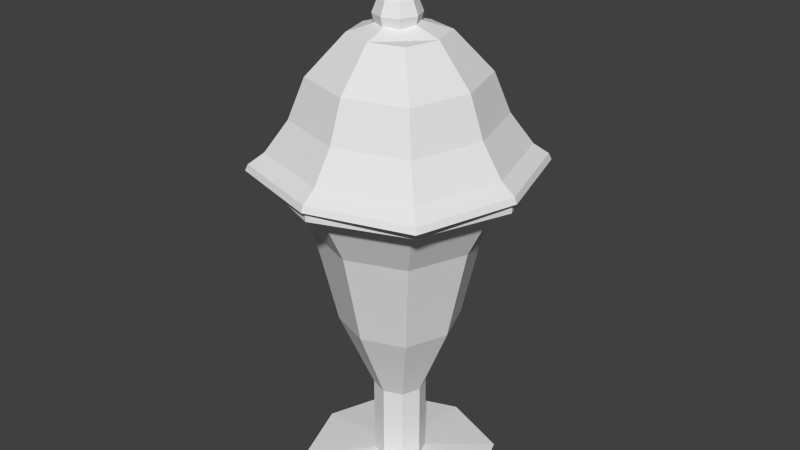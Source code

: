 # Source: ice_cream_sundae.blend  (saved by Blender 2.70.0; exported with 4.5.12 LTS)
import bpy
from mathutils import Matrix  # noqa: F401  (used for matrix-valued properties, if any)

bpy.ops.wm.read_factory_settings(use_empty=True)
scene = bpy.context.scene
scene.name = 'Scene'

# ---- collections
col_collection_1 = bpy.data.collections.new('Collection 1'); scene.collection.children.link(col_collection_1)

# ---- world
world_world = bpy.data.worlds.new('World'); scene.world = world_world
world_world.color = (0.05088, 0.05088, 0.05088)
world_world.use_sun_shadow = False
world_world.sun_shadow_jitter_overblur = 0.0
world_world.cycles.sampling_method = 'MANUAL'
world_world.cycles.sample_map_resolution = 256

# ---- meshes
me_plane_001 = bpy.data.meshes.new('Plane.001')
me_plane_001.from_pydata([(-0.5106, -0.4475, 3.501), (-0.5106, 0.4475, 3.501), (0.3536, 0.4475, 3.501), (0.3536, -0.4475, 3.501), (-0.4654, -0.4007, 4.299), (-0.4654, 0.4007, 4.299), (0.3084, 0.4007, 4.299), (0.3084, -0.4007, 4.299), (-0.07851, 0.5535, 4.299), (-0.07851, 0.6181, 3.501), (-0.07851, -0.5535, 4.299), (-0.07851, -0.6181, 3.501), (-0.632, 5.526e-08, 4.299), (-0.6966, 5.565e-08, 3.501), (0.475, 5.526e-08, 4.299), (0.5396, 5.565e-08, 3.501), (-0.07851, 5.565e-08, 3.501), (-0.1325, -0.05595, 4.53), (-0.5767, -0.5159, 3.9), (-0.5767, 0.5159, 3.9), (0.4197, 0.5159, 3.9), (0.4197, -0.5159, 3.9), (-0.07851, 0.7127, 3.9), (-0.07851, -0.7127, 3.9), (-0.7912, 5.624e-08, 3.9), (0.6341, 5.624e-08, 3.9), (-0.2601, -0.188, 4.53), (-0.2601, 0.188, 4.53), (0.1031, 0.188, 4.53), (0.1031, -0.188, 4.53), (-0.07851, 0.2597, 4.53), (-0.07851, -0.2597, 4.53), (-0.3382, 5.328e-08, 4.53), (0.1812, 5.328e-08, 4.53), (-0.8251, -0.05595, 5.782), (-0.1325, 0.05595, 4.53), (-0.02448, 0.05595, 4.53), (-0.02448, -0.05595, 4.53), (-0.07851, 0.07729, 4.53), (-0.07851, -0.07729, 4.53), (-0.1558, 4.926e-08, 4.53), (-0.001218, 4.926e-08, 4.53), (-0.2095, -0.05595, 4.947), (-0.8251, 0.05595, 5.782), (-0.717, 0.05595, 5.782), (-0.717, -0.05595, 5.782), (-0.7711, 0.07729, 5.782), (-0.7711, -0.07729, 5.782), (-0.8483, 4.926e-08, 5.782), (-0.6938, 4.926e-08, 5.782), (-0.7711, 4.926e-08, 5.782), (-0.4403, -0.05595, 5.365), (-0.4636, 4.926e-08, 5.365), (-0.2327, 4.926e-08, 4.947), (-0.1014, 0.05595, 4.947), (-0.3323, 0.05595, 5.365), (-0.309, 4.926e-08, 5.365), (-0.07817, 4.926e-08, 4.947), (-0.3863, -0.07729, 5.365), (-0.1555, -0.07729, 4.947), (-0.1014, -0.05595, 4.947), (-0.3323, -0.05595, 5.365), (-0.3863, 0.07729, 5.365), (-0.1555, 0.07729, 4.947), (-0.2095, 0.05595, 4.947), (-0.4403, 0.05595, 5.365), (-3.126, -3.126, -0.5919), (3.126, -3.126, -0.5919), (-3.126, 3.126, -0.5919), (3.126, 3.126, -0.5919), (0.0, -4.058, -0.5919), (0.0, 4.058, -0.5919), (-4.058, 0.0, -0.5919), (4.058, 0.0, -0.5919), (0.0, 0.0, -0.5919), (-3.065, -3.065, -0.4004), (3.065, -3.065, -0.4004), (-3.065, 3.065, -0.4004), (3.065, 3.065, -0.4004), (0.0, -3.979, -0.4004), (0.0, 3.979, -0.4004), (-3.979, 0.0, -0.4004), (3.979, 0.0, -0.4004), (-2.224, -2.224, 0.9052), (-2.73, -2.73, -0.06963), (2.73, -2.73, -0.06963), (-2.73, 2.73, -0.06963), (2.73, 2.73, -0.06963), (0.0, -3.544, -0.06963), (0.0, 3.544, -0.06963), (-3.544, 0.0, -0.06963), (3.544, 0.0, -0.06963), (-1.045, -1.045, 3.395), (2.224, -2.224, 0.9052), (-2.224, 2.224, 0.9052), (2.224, 2.224, 0.9052), (0.0, -2.888, 0.9052), (0.0, 2.888, 0.9052), (-2.888, 0.0, 0.9052), (2.888, 0.0, 0.9052), (-2.43, 0.0, 2.15), (1.045, -1.045, 3.395), (-1.045, 1.045, 3.395), (1.045, 1.045, 3.395), (0.0, -1.356, 3.395), (0.0, 1.356, 3.395), (-1.356, 0.0, 3.395), (1.356, 0.0, 3.395), (0.0, 0.0, 3.843), (-1.872, 1.872, 2.15), (2.43, 0.0, 2.15), (1.872, -1.872, 2.15), (1.872, 1.872, 2.15), (0.0, 2.43, 2.15), (-1.872, -1.872, 2.15), (0.0, -2.43, 2.15), (-2.212, -2.212, -10.85), (2.212, -2.212, -10.85), (-2.212, 2.212, -10.85), (2.212, 2.212, -10.85), (2.98e-08, -3.051, -10.85), (2.98e-08, 3.051, -10.85), (-3.051, 0.0, -10.85), (3.051, 0.0, -10.85), (2.98e-08, 0.0, -10.85), (-0.5825, -0.5825, -10.66), (0.5825, -0.5825, -10.66), (-0.5825, 0.5825, -10.66), (0.5825, 0.5825, -10.66), (2.945e-08, -0.8034, -10.66), (2.945e-08, 0.8034, -10.66), (-0.8034, 0.0, -10.66), (0.8034, 0.0, -10.66), (-1.81, -1.81, -2.662), (-0.5825, -0.5825, -8.052), (0.5825, -0.5825, -8.052), (-0.5825, 0.5825, -8.052), (0.5825, 0.5825, -8.052), (2.459e-08, -0.8034, -8.052), (2.459e-08, 0.8034, -8.052), (-0.8034, 0.0, -8.052), (0.8034, 0.0, -8.052), (-1.83, 0.0, -5.635), (1.81, -1.81, -2.662), (-1.81, 1.81, -2.662), (1.81, 1.81, -2.662), (1.455e-08, -2.496, -2.662), (1.455e-08, 2.496, -2.662), (-2.496, 0.0, -2.662), (2.496, 0.0, -2.662), (-2.835, -2.835, -0.9072), (-1.327, 1.327, -5.635), (1.83, 0.0, -5.635), (1.327, -1.327, -5.635), (1.327, 1.327, -5.635), (2.009e-08, 1.83, -5.635), (-1.327, -1.327, -5.635), (2.009e-08, -1.83, -5.635), (-2.416, -2.416, -1.012), (2.416, -2.416, -1.012), (-2.416, 2.416, -1.012), (2.416, 2.416, -1.012), (1.148e-08, -3.332, -1.012), (1.148e-08, 3.332, -1.012), (-3.332, 0.0, -1.012), (3.332, 0.0, -1.012), (-2.835, -2.835, -0.6565), (2.835, -2.835, -0.9072), (-2.835, 2.835, -0.9072), (2.835, 2.835, -0.9072), (1.128e-08, -3.909, -0.9072), (1.128e-08, 3.909, -0.9072), (-3.909, 0.0, -0.9072), (3.909, 0.0, -0.9072), (-2.66, -2.66, -0.5312), (2.835, -2.835, -0.6565), (-2.835, 2.835, -0.6565), (2.835, 2.835, -0.6565), (1.081e-08, -3.909, -0.6565), (1.081e-08, 3.909, -0.6565), (-3.909, 0.0, -0.6565), (3.909, 0.0, -0.6565), (2.66, -2.66, -0.5312), (-2.66, 2.66, -0.5312), (2.66, 2.66, -0.5312), (1.058e-08, -3.669, -0.5312), (1.058e-08, 3.669, -0.5312), (-3.669, 0.0, -0.5312), (3.669, 0.0, -0.5312), (1.058e-08, 0.0, -0.5312)], [], [(24, 19, 1, 13), (22, 20, 2, 9), (25, 21, 3, 15), (23, 18, 0, 11), (16, 9, 2, 15), (8, 5, 27, 30), (19, 22, 9, 1), (21, 23, 11, 3), (13, 1, 9, 16), (10, 7, 29, 31), (18, 24, 13, 0), (20, 25, 15, 2), (11, 16, 15, 3), (12, 4, 26, 32), (0, 13, 16, 11), (14, 6, 28, 33), (12, 5, 19, 24), (8, 6, 20, 22), (14, 7, 21, 25), (10, 4, 18, 23), (5, 8, 22, 19), (7, 10, 23, 21), (4, 12, 24, 18), (6, 14, 25, 20), (30, 27, 35, 38), (31, 29, 37, 39), (32, 26, 17, 40), (33, 28, 36, 41), (4, 10, 31, 26), (7, 14, 33, 29), (6, 8, 30, 28), (5, 12, 32, 27), (62, 65, 43, 46), (58, 61, 45, 47), (52, 51, 34, 48), (56, 55, 44, 49), (26, 31, 39, 17), (29, 33, 41, 37), (28, 30, 38, 36), (27, 32, 40, 35), (50, 46, 43, 48), (49, 44, 46, 50), (47, 50, 48, 34), (45, 49, 50, 47), (51, 58, 47, 34), (61, 56, 49, 45), (55, 62, 46, 44), (65, 52, 48, 43), (38, 35, 64, 63), (63, 64, 65, 62), (39, 37, 60, 59), (59, 60, 61, 58), (40, 17, 42, 53), (53, 42, 51, 52), (41, 36, 54, 57), (57, 54, 55, 56), (17, 39, 59, 42), (42, 59, 58, 51), (37, 41, 57, 60), (60, 57, 56, 61), (36, 38, 63, 54), (54, 63, 62, 55), (35, 40, 53, 64), (64, 53, 52, 65), (74, 71, 69, 73), (72, 68, 71, 74), (70, 74, 73, 67), (66, 72, 74, 70), (75, 79, 88, 84), (78, 80, 89, 87), (77, 81, 90, 86), (76, 82, 91, 85), (67, 73, 82, 76), (68, 72, 81, 77), (69, 71, 80, 78), (66, 70, 79, 75), (71, 68, 77, 80), (73, 69, 78, 82), (70, 67, 76, 79), (72, 66, 75, 81), (84, 88, 96, 83), (87, 89, 97, 95), (86, 90, 98, 94), (85, 91, 99, 93), (80, 77, 86, 89), (82, 78, 87, 91), (79, 76, 85, 88), (81, 75, 84, 90), (114, 115, 104, 92), (112, 113, 105, 103), (109, 100, 106, 102), (111, 110, 107, 101), (89, 86, 94, 97), (91, 87, 95, 99), (88, 85, 93, 96), (90, 84, 83, 98), (108, 107, 103, 105), (106, 108, 105, 102), (104, 101, 107, 108), (92, 104, 108, 106), (113, 109, 102, 105), (110, 112, 103, 107), (115, 111, 101, 104), (100, 114, 92, 106), (83, 96, 115, 114), (95, 97, 113, 112), (94, 98, 100, 109), (93, 99, 110, 111), (97, 94, 109, 113), (99, 95, 112, 110), (96, 93, 111, 115), (98, 83, 114, 100), (124, 121, 119, 123), (122, 118, 121, 124), (120, 124, 123, 117), (116, 122, 124, 120), (125, 129, 138, 134), (128, 130, 139, 137), (127, 131, 140, 136), (126, 132, 141, 135), (117, 123, 132, 126), (118, 122, 131, 127), (119, 121, 130, 128), (116, 120, 129, 125), (121, 118, 127, 130), (123, 119, 128, 132), (120, 117, 126, 129), (122, 116, 125, 131), (156, 157, 146, 133), (154, 155, 147, 145), (151, 142, 148, 144), (153, 152, 149, 143), (130, 127, 136, 139), (132, 128, 137, 141), (129, 126, 135, 138), (131, 125, 134, 140), (133, 146, 162, 158), (145, 147, 163, 161), (144, 148, 164, 160), (143, 149, 165, 159), (155, 151, 144, 147), (152, 154, 145, 149), (157, 153, 143, 146), (142, 156, 133, 148), (134, 138, 157, 156), (137, 139, 155, 154), (136, 140, 142, 151), (135, 141, 152, 153), (139, 136, 151, 155), (141, 137, 154, 152), (138, 135, 153, 157), (140, 134, 156, 142), (158, 162, 170, 150), (161, 163, 171, 169), (160, 164, 172, 168), (159, 165, 173, 167), (147, 144, 160, 163), (149, 145, 161, 165), (146, 143, 159, 162), (148, 133, 158, 164), (150, 170, 178, 166), (169, 171, 179, 177), (168, 172, 180, 176), (167, 173, 181, 175), (163, 160, 168, 171), (165, 161, 169, 173), (162, 159, 167, 170), (164, 158, 150, 172), (166, 178, 185, 174), (177, 179, 186, 184), (176, 180, 187, 183), (175, 181, 188, 182), (171, 168, 176, 179), (173, 169, 177, 181), (170, 167, 175, 178), (172, 150, 166, 180), (189, 188, 184, 186), (187, 189, 186, 183), (185, 182, 188, 189), (174, 185, 189, 187), (179, 176, 183, 186), (181, 177, 184, 188), (178, 175, 182, 185), (180, 166, 174, 187)])
_uv = me_plane_001.uv_layers.new(name='UVMap')
_uv.uv.foreach_set('vector', [0.7308, 0.9135, 0.7688, 0.9382, 0.7514, 0.9816, 0.7024, 0.9448, 0.81, 0.9468, 0.8511, 0.9382, 0.8685, 0.9816, 0.81, 0.9884, 0.8892, 0.9135, 0.9177, 0.8744, 0.9586, 0.8998, 0.9176, 0.9448, 0.6792, 0.8163, 0.7023, 0.8744, 0.6614, 0.8998, 0.6332, 0.8452, 0.5482, 0.7869, 0.5841, 0.7007, 0.6344, 0.7495, 0.6344, 0.8228, 0.81, 0.9141, 0.7812, 0.9089, 0.794, 0.8814, 0.81, 0.8854, 0.7688, 0.9382, 0.81, 0.9468, 0.81, 0.9884, 0.7514, 0.9816, 0.9177, 0.8744, 0.9408, 0.8163, 0.9867, 0.8452, 0.9586, 0.8998, 0.462, 0.7511, 0.5139, 0.6994, 0.5841, 0.7007, 0.5482, 0.7869, 0.8848, 0.812, 0.8821, 0.8583, 0.8462, 0.8515, 0.8411, 0.8297, 0.7023, 0.8744, 0.7308, 0.9135, 0.7024, 0.9448, 0.6614, 0.8998, 0.8511, 0.9382, 0.8892, 0.9135, 0.9176, 0.9448, 0.8685, 0.9816, 0.5124, 0.8731, 0.5482, 0.7869, 0.6344, 0.8228, 0.5826, 0.8744, 0.756, 0.8891, 0.7379, 0.8583, 0.7738, 0.8515, 0.7804, 0.8701, 0.462, 0.8243, 0.462, 0.7511, 0.5482, 0.7869, 0.5124, 0.8731, 0.8639, 0.8891, 0.8388, 0.9089, 0.8259, 0.8814, 0.8396, 0.8701, 0.756, 0.8891, 0.7812, 0.9089, 0.7688, 0.9382, 0.7308, 0.9135, 0.81, 0.9141, 0.8388, 0.9089, 0.8511, 0.9382, 0.81, 0.9468, 0.8639, 0.8891, 0.8821, 0.8583, 0.9177, 0.8744, 0.8892, 0.9135, 0.7352, 0.812, 0.7379, 0.8583, 0.7023, 0.8744, 0.6792, 0.8163, 0.7812, 0.9089, 0.81, 0.9141, 0.81, 0.9468, 0.7688, 0.9382, 0.8821, 0.8583, 0.8848, 0.812, 0.9408, 0.8163, 0.9177, 0.8744, 0.7379, 0.8583, 0.756, 0.8891, 0.7308, 0.9135, 0.7023, 0.8744, 0.8388, 0.9089, 0.8639, 0.8891, 0.8892, 0.9135, 0.8511, 0.9382, 0.81, 0.8854, 0.794, 0.8814, 0.8033, 0.8631, 0.81, 0.8655, 0.8411, 0.8297, 0.8462, 0.8515, 0.8244, 0.8516, 0.8223, 0.8443, 0.7804, 0.8701, 0.7738, 0.8515, 0.7956, 0.8516, 0.7972, 0.8588, 0.8396, 0.8701, 0.8259, 0.8814, 0.8166, 0.8631, 0.8228, 0.8588, 0.7379, 0.8583, 0.7352, 0.812, 0.7788, 0.8297, 0.7738, 0.8515, 0.8821, 0.8583, 0.8639, 0.8891, 0.8396, 0.8701, 0.8462, 0.8515, 0.8388, 0.9089, 0.81, 0.9141, 0.81, 0.8854, 0.8259, 0.8814, 0.7812, 0.9089, 0.756, 0.8891, 0.7804, 0.8701, 0.794, 0.8814, 0.04933, 0.4824, 0.06058, 0.4903, 0.05832, 0.6266, 0.04812, 0.6181, 0.1004, 0.4836, 0.1119, 0.4765, 0.1064, 0.6109, 0.09546, 0.6191, 0.07463, 0.4939, 0.08883, 0.491, 0.08489, 0.6272, 0.07152, 0.6304, 0.02448, 0.4716, 0.03815, 0.4748, 0.03758, 0.6094, 0.02349, 0.6055, 0.7738, 0.8515, 0.7788, 0.8297, 0.7977, 0.8443, 0.7956, 0.8516, 0.8462, 0.8515, 0.8396, 0.8701, 0.8228, 0.8588, 0.8244, 0.8516, 0.8259, 0.8814, 0.81, 0.8854, 0.81, 0.8655, 0.8166, 0.8631, 0.794, 0.8814, 0.7804, 0.8701, 0.7972, 0.8588, 0.8033, 0.8631, 0.02579, 0.624, 0.0443, 0.6217, 0.0408, 0.6353, 0.0281, 0.6425, 0.02349, 0.6055, 0.03758, 0.6094, 0.0443, 0.6217, 0.02579, 0.624, 0.007285, 0.6263, 0.02579, 0.624, 0.0281, 0.6425, 0.014, 0.6386, 0.01078, 0.6127, 0.02349, 0.6055, 0.02579, 0.624, 0.007285, 0.6263, 0.08883, 0.491, 0.1004, 0.4836, 0.09546, 0.6191, 0.08489, 0.6272, 0.1119, 0.4765, 0.1258, 0.4739, 0.1206, 0.6077, 0.1064, 0.6109, 0.03815, 0.4748, 0.04933, 0.4824, 0.04812, 0.6181, 0.03758, 0.6094, 0.06058, 0.4903, 0.07463, 0.4939, 0.07152, 0.6304, 0.05832, 0.6266, 0.05498, 0.2812, 0.06698, 0.2838, 0.06332, 0.3775, 0.05096, 0.3729, 0.05096, 0.3729, 0.06332, 0.3775, 0.06058, 0.4903, 0.04933, 0.4824, 0.104, 0.2823, 0.1164, 0.2802, 0.1161, 0.3702, 0.1038, 0.3741, 0.1038, 0.3741, 0.1161, 0.3702, 0.1119, 0.4765, 0.1004, 0.4836, 0.07939, 0.2851, 0.09184, 0.2844, 0.09124, 0.3782, 0.07724, 0.3797, 0.07724, 0.3797, 0.09124, 0.3782, 0.08883, 0.491, 0.07463, 0.4939, 0.02999, 0.2771, 0.04268, 0.2785, 0.03887, 0.3685, 0.02591, 0.3665, 0.02591, 0.3665, 0.03887, 0.3685, 0.03815, 0.4748, 0.02448, 0.4716, 0.09184, 0.2844, 0.104, 0.2823, 0.1038, 0.3741, 0.09124, 0.3782, 0.09124, 0.3782, 0.1038, 0.3741, 0.1004, 0.4836, 0.08883, 0.491, 0.1164, 0.2802, 0.1291, 0.2793, 0.1291, 0.3688, 0.1161, 0.3702, 0.1161, 0.3702, 0.1291, 0.3688, 0.1258, 0.4739, 0.1119, 0.4765, 0.04268, 0.2785, 0.05498, 0.2812, 0.05096, 0.3729, 0.03887, 0.3685, 0.03887, 0.3685, 0.05096, 0.3729, 0.04933, 0.4824, 0.03815, 0.4748, 0.06698, 0.2838, 0.07939, 0.2851, 0.07724, 0.3797, 0.06332, 0.3775, 0.06332, 0.3775, 0.07724, 0.3797, 0.07463, 0.4939, 0.06058, 0.4903, 0.2917, 0.513, 0.315, 0.4348, 0.3699, 0.4707, 0.3699, 0.5363, 0.2135, 0.4896, 0.2495, 0.4348, 0.315, 0.4348, 0.2917, 0.513, 0.2684, 0.5912, 0.2917, 0.513, 0.3699, 0.5363, 0.334, 0.5912, 0.2135, 0.5552, 0.2135, 0.4896, 0.2917, 0.513, 0.2684, 0.5912, 0.1115, 0.6479, 0.2318, 0.6154, 0.2318, 0.6367, 0.1242, 0.6661, 0.4563, 0.8676, 0.4139, 0.9876, 0.3958, 0.9761, 0.4336, 0.8667, 0.01566, 0.8686, 0.04061, 0.7471, 0.05938, 0.7552, 0.0384, 0.8659, 0.3521, 0.6488, 0.4248, 0.7478, 0.4063, 0.7566, 0.3394, 0.6671, 0.3569, 0.6419, 0.4326, 0.744, 0.4248, 0.7478, 0.3521, 0.6488, 0.007118, 0.8697, 0.0326, 0.7436, 0.04061, 0.7471, 0.01566, 0.8686, 0.4647, 0.868, 0.4218, 0.9914, 0.4139, 0.9876, 0.4563, 0.8676, 0.1067, 0.641, 0.2305, 0.6069, 0.2318, 0.6154, 0.1115, 0.6479, 0.06228, 0.9914, 0.007118, 0.8697, 0.01566, 0.8686, 0.07006, 0.9868, 0.4326, 0.744, 0.4647, 0.868, 0.4563, 0.8676, 0.4248, 0.7478, 0.2333, 0.6069, 0.3569, 0.6419, 0.3521, 0.6488, 0.2318, 0.6154, 0.0326, 0.7436, 0.1067, 0.641, 0.1115, 0.6479, 0.04061, 0.7471, 0.1242, 0.6661, 0.2318, 0.6367, 0.2315, 0.6818, 0.1499, 0.7033, 0.4336, 0.8667, 0.3958, 0.9761, 0.3546, 0.9542, 0.3848, 0.8643, 0.0384, 0.8659, 0.05938, 0.7552, 0.1001, 0.7723, 0.08637, 0.8595, 0.3394, 0.6671, 0.4063, 0.7566, 0.3655, 0.7755, 0.3134, 0.7047, 0.07006, 0.9868, 0.01566, 0.8686, 0.0384, 0.8659, 0.08745, 0.9734, 0.4248, 0.7478, 0.4563, 0.8676, 0.4336, 0.8667, 0.4063, 0.7566, 0.2318, 0.6154, 0.3521, 0.6488, 0.3394, 0.6671, 0.2318, 0.6367, 0.04061, 0.7471, 0.1115, 0.6479, 0.1242, 0.6661, 0.05938, 0.7552, 0.175, 0.7396, 0.231, 0.728, 0.2297, 0.7728, 0.2021, 0.7778, 0.3332, 0.8608, 0.305, 0.9308, 0.2488, 0.8929, 0.2665, 0.8516, 0.135, 0.851, 0.144, 0.7894, 0.1889, 0.8034, 0.1883, 0.8358, 0.2874, 0.7416, 0.3201, 0.7948, 0.2699, 0.8095, 0.2576, 0.7804, 0.08745, 0.9734, 0.0384, 0.8659, 0.08637, 0.8595, 0.1275, 0.9465, 0.4063, 0.7566, 0.4336, 0.8667, 0.3848, 0.8643, 0.3655, 0.7755, 0.2318, 0.6367, 0.3394, 0.6671, 0.3134, 0.7047, 0.2315, 0.6818, 0.05938, 0.7552, 0.1242, 0.6661, 0.1499, 0.7033, 0.1001, 0.7723, 0.2276, 0.8113, 0.2699, 0.8095, 0.2665, 0.8516, 0.2194, 0.8617, 0.1889, 0.8034, 0.2276, 0.8113, 0.2194, 0.8617, 0.1883, 0.8358, 0.2297, 0.7728, 0.2576, 0.7804, 0.2699, 0.8095, 0.2276, 0.8113, 0.2021, 0.7778, 0.2297, 0.7728, 0.2276, 0.8113, 0.1889, 0.8034, 0.1753, 0.9152, 0.135, 0.851, 0.1883, 0.8358, 0.2194, 0.8617, 0.3201, 0.7948, 0.3332, 0.8608, 0.2665, 0.8516, 0.2699, 0.8095, 0.231, 0.728, 0.2874, 0.7416, 0.2576, 0.7804, 0.2297, 0.7728, 0.144, 0.7894, 0.175, 0.7396, 0.2021, 0.7778, 0.1889, 0.8034, 0.1499, 0.7033, 0.2315, 0.6818, 0.231, 0.728, 0.175, 0.7396, 0.3848, 0.8643, 0.3546, 0.9542, 0.305, 0.9308, 0.3332, 0.8608, 0.08637, 0.8595, 0.1001, 0.7723, 0.144, 0.7894, 0.135, 0.851, 0.3134, 0.7047, 0.3655, 0.7755, 0.3201, 0.7948, 0.2874, 0.7416, 0.1275, 0.9465, 0.08637, 0.8595, 0.135, 0.851, 0.1753, 0.9152, 0.3655, 0.7755, 0.3848, 0.8643, 0.3332, 0.8608, 0.3201, 0.7948, 0.2315, 0.6818, 0.3134, 0.7047, 0.2874, 0.7416, 0.231, 0.728, 0.1001, 0.7723, 0.1499, 0.7033, 0.175, 0.7396, 0.144, 0.7894, 0.6123, 0.3603, 0.6517, 0.2564, 0.7162, 0.3135, 0.7162, 0.3997, 0.5083, 0.3209, 0.5655, 0.2564, 0.6517, 0.2564, 0.6123, 0.3603, 0.5729, 0.4643, 0.6123, 0.3603, 0.7162, 0.3997, 0.6591, 0.4643, 0.5083, 0.4071, 0.5083, 0.3209, 0.6123, 0.3603, 0.5729, 0.4643, 0.3329, 0.4119, 0.3103, 0.4105, 0.3122, 0.2986, 0.3416, 0.301, 0.2435, 0.4148, 0.2219, 0.4183, 0.2051, 0.3247, 0.2286, 0.3142, 0.3782, 0.4181, 0.3556, 0.4145, 0.3703, 0.3053, 0.396, 0.3135, 0.2878, 0.4106, 0.2656, 0.4121, 0.2544, 0.3058, 0.2829, 0.3012, 0.9866, 0.5395, 0.9866, 0.6812, 0.8607, 0.6334, 0.8607, 0.5962, 0.645, 0.6933, 0.645, 0.5516, 0.771, 0.5994, 0.7709, 0.6366, 0.8927, 0.7872, 0.7511, 0.7872, 0.7988, 0.6612, 0.836, 0.6613, 0.7389, 0.4456, 0.8806, 0.4456, 0.8328, 0.5716, 0.7956, 0.5715, 0.7511, 0.7872, 0.645, 0.6933, 0.7709, 0.6366, 0.7988, 0.6612, 0.9866, 0.6812, 0.8927, 0.7872, 0.836, 0.6613, 0.8607, 0.6334, 0.8806, 0.4456, 0.9866, 0.5395, 0.8607, 0.5962, 0.8328, 0.5716, 0.645, 0.5516, 0.7389, 0.4456, 0.7956, 0.5715, 0.771, 0.5994, 0.3608, 0.1887, 0.3119, 0.1851, 0.3115, 0.07487, 0.3821, 0.08282, 0.1735, 0.2259, 0.1371, 0.2569, 0.06477, 0.1863, 0.1131, 0.1401, 0.4505, 0.2249, 0.407, 0.2031, 0.4499, 0.1032, 0.5103, 0.1388, 0.263, 0.189, 0.2169, 0.2038, 0.1733, 0.1042, 0.2409, 0.08332, 0.4017, 0.4224, 0.3782, 0.4181, 0.396, 0.3135, 0.4196, 0.3239, 0.2656, 0.4121, 0.2435, 0.4148, 0.2286, 0.3142, 0.2544, 0.3058, 0.3103, 0.4105, 0.2878, 0.4106, 0.2829, 0.3012, 0.3122, 0.2986, 0.3556, 0.4145, 0.3329, 0.4119, 0.3416, 0.301, 0.3703, 0.3053, 0.3821, 0.08282, 0.3115, 0.07487, 0.3112, 0.01166, 0.3954, 0.01872, 0.1131, 0.1401, 0.06477, 0.1863, 0.01509, 0.1514, 0.07327, 0.0897, 0.5103, 0.1388, 0.4499, 0.1032, 0.4756, 0.04556, 0.5497, 0.08805, 0.2409, 0.08332, 0.1733, 0.1042, 0.1472, 0.0467, 0.2272, 0.0193, 0.487, 0.2557, 0.4505, 0.2249, 0.5103, 0.1388, 0.5589, 0.1846, 0.2169, 0.2038, 0.1735, 0.2259, 0.1131, 0.1401, 0.1733, 0.1042, 0.3119, 0.1851, 0.263, 0.189, 0.2409, 0.08332, 0.3115, 0.07487, 0.407, 0.2031, 0.3608, 0.1887, 0.3821, 0.08282, 0.4499, 0.1032, 0.3416, 0.301, 0.3122, 0.2986, 0.3119, 0.1851, 0.3608, 0.1887, 0.2286, 0.3142, 0.2051, 0.3247, 0.1371, 0.2569, 0.1735, 0.2259, 0.396, 0.3135, 0.3703, 0.3053, 0.407, 0.2031, 0.4505, 0.2249, 0.2829, 0.3012, 0.2544, 0.3058, 0.2169, 0.2038, 0.263, 0.189, 0.4196, 0.3239, 0.396, 0.3135, 0.4505, 0.2249, 0.487, 0.2557, 0.2544, 0.3058, 0.2286, 0.3142, 0.1735, 0.2259, 0.2169, 0.2038, 0.3122, 0.2986, 0.2829, 0.3012, 0.263, 0.189, 0.3119, 0.1851, 0.3703, 0.3053, 0.3416, 0.301, 0.3608, 0.1887, 0.407, 0.2031, 0.7856, 0.2742, 0.8758, 0.2766, 0.8833, 0.2964, 0.7763, 0.2951, 0.8809, 0.06007, 0.7907, 0.0577, 0.7832, 0.03787, 0.8902, 0.03917, 0.7246, 0.1187, 0.7238, 0.2089, 0.7041, 0.2166, 0.7037, 0.1095, 0.942, 0.2156, 0.9427, 0.1254, 0.9624, 0.1178, 0.9628, 0.2248, 0.5589, 0.1846, 0.5103, 0.1388, 0.5497, 0.08805, 0.6083, 0.1493, 0.1733, 0.1042, 0.1131, 0.1401, 0.07327, 0.0897, 0.1472, 0.0467, 0.3115, 0.07487, 0.2409, 0.08332, 0.2272, 0.0193, 0.3112, 0.01166, 0.4499, 0.1032, 0.3821, 0.08282, 0.3954, 0.01872, 0.4756, 0.04556, 0.7763, 0.2951, 0.8833, 0.2964, 0.8875, 0.3069, 0.772, 0.3053, 0.8902, 0.03917, 0.7832, 0.03787, 0.779, 0.02736, 0.8945, 0.02898, 0.7037, 0.1095, 0.7041, 0.2166, 0.6936, 0.2208, 0.6934, 0.1052, 0.9628, 0.2248, 0.9624, 0.1178, 0.9729, 0.1135, 0.9731, 0.2291, 0.7907, 0.0577, 0.7246, 0.1187, 0.7037, 0.1095, 0.7832, 0.03787, 0.9427, 0.1254, 0.8809, 0.06007, 0.8902, 0.03917, 0.9624, 0.1178, 0.8758, 0.2766, 0.942, 0.2156, 0.9628, 0.2248, 0.8833, 0.2964, 0.7238, 0.2089, 0.7856, 0.2742, 0.7763, 0.2951, 0.7041, 0.2166, 0.772, 0.3053, 0.8875, 0.3069, 0.8914, 0.3174, 0.7666, 0.3174, 0.8945, 0.02898, 0.779, 0.02736, 0.7751, 0.0169, 0.8999, 0.0169, 0.6934, 0.1052, 0.6936, 0.2208, 0.6832, 0.2249, 0.6812, 0.09978, 0.9731, 0.2291, 0.9729, 0.1135, 0.9833, 0.1094, 0.9853, 0.2345, 0.7832, 0.03787, 0.7037, 0.1095, 0.6934, 0.1052, 0.779, 0.02736, 0.9624, 0.1178, 0.8902, 0.03917, 0.8945, 0.02898, 0.9729, 0.1135, 0.8833, 0.2964, 0.9628, 0.2248, 0.9731, 0.2291, 0.8875, 0.3069, 0.7041, 0.2166, 0.7763, 0.2951, 0.772, 0.3053, 0.6936, 0.2208, 0.507, 0.5808, 0.6044, 0.5439, 0.6044, 0.6247, 0.5439, 0.6782, 0.4097, 0.6177, 0.507, 0.5808, 0.5439, 0.6782, 0.4632, 0.6782, 0.4701, 0.4834, 0.5509, 0.4834, 0.6044, 0.5439, 0.507, 0.5808, 0.4097, 0.537, 0.4701, 0.4834, 0.507, 0.5808, 0.4097, 0.6177, 0.779, 0.02736, 0.6934, 0.1052, 0.6812, 0.09978, 0.7751, 0.0169, 0.9729, 0.1135, 0.8945, 0.02898, 0.8999, 0.0169, 0.9833, 0.1094, 0.8875, 0.3069, 0.9731, 0.2291, 0.9853, 0.2345, 0.8914, 0.3174, 0.6936, 0.2208, 0.772, 0.3053, 0.7666, 0.3174, 0.6832, 0.2249])
me_plane_001.use_remesh_preserve_volume = False
me_plane_001.use_remesh_preserve_attributes = False
me_plane_001.use_mirror_vertex_groups = False
me_plane_001.update()

# ---- objects
ob_plane_001 = bpy.data.objects.new('Plane.001', me_plane_001)

# ---- transforms, parenting, visibility, modifiers, constraints
ob_plane_001.location = (0.2934, 0.0, 2.206)
ob_plane_001.scale = (0.1684, 0.1684, 0.1684)
ob_plane_001.lineart.crease_threshold = 0.0

# ---- collection membership
col_collection_1.objects.link(ob_plane_001)

# ---- scene / render settings (as saved in the file)
scene.frame_start = 1; scene.frame_end = 250; scene.frame_set(1)
scene.render.engine = 'BLENDER_EEVEE_NEXT'
scene.render.resolution_percentage = 50
scene.render.dither_intensity = 0.0
scene.cycles.use_denoising = False
scene.cycles.samples = 10
scene.cycles.sampling_pattern = 'TABULATED_SOBOL'
scene.cycles.light_sampling_threshold = 0.0
scene.cycles.use_adaptive_sampling = False
scene.cycles.use_light_tree = False
scene.cycles.blur_glossy = 0.0
scene.cycles.volume_bounces = 1
scene.cycles.pixel_filter_type = 'GAUSSIAN'
scene.cycles.sample_clamp_indirect = 0.0
scene.view_settings.view_transform = 'Standard'
bpy.context.view_layer.update()

# ---- added for rendering (the .blend has no active camera and no usable light): camera, sun
cam_auto = bpy.data.cameras.new('AutoCamera')
cam_auto.lens = 50.0
cam_auto.sensor_width = 36.0
cam_auto.clip_end = 1000.0
ob_auto_camera = bpy.data.objects.new('AutoCamera', cam_auto)
scene.collection.objects.link(ob_auto_camera)
ob_auto_camera.location = (3.44271, -3.77921, 4.29827)
ob_auto_camera.rotation_euler = (1.09748, -7.21219e-08, 0.694738)
scene.camera = ob_auto_camera
light_auto_sun = bpy.data.lights.new('AutoSun', 'SUN')
light_auto_sun.energy = 3.0
light_auto_sun.angle = 0.0523599
ob_auto_sun = bpy.data.objects.new('AutoSun', light_auto_sun)
scene.collection.objects.link(ob_auto_sun)
ob_auto_sun.rotation_euler = (0.872665, 0.174533, 0.523599)
bpy.context.view_layer.update()

